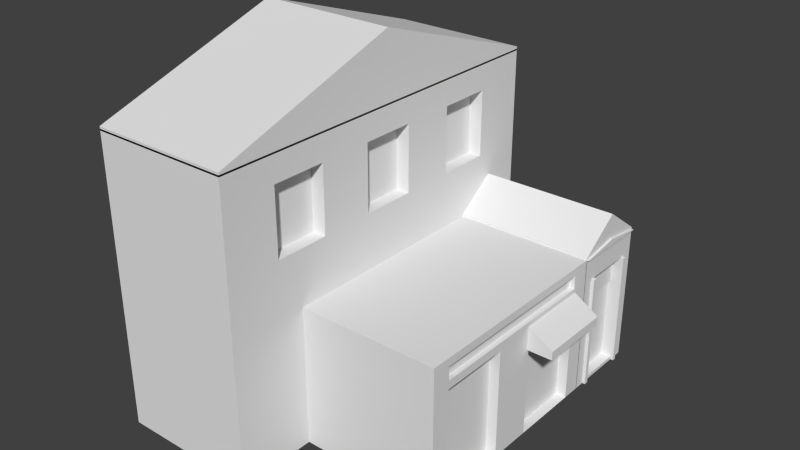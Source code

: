 # Source: Pub.blend  (saved by Blender 2.73.0; exported with 4.5.12 LTS)
import bpy
from mathutils import Matrix  # noqa: F401  (used for matrix-valued properties, if any)

bpy.ops.wm.read_factory_settings(use_empty=True)
scene = bpy.context.scene
scene.name = 'Scene'

# ---- collections
col_collection_1 = bpy.data.collections.new('Collection 1'); scene.collection.children.link(col_collection_1)

# ---- materials (node trees are filled in below, after node groups)
mat_material = bpy.data.materials.new('Material')
mat_material.alpha_threshold = 0.0
mat_material.use_transparent_shadow = False
mat_material.roughness = 0.5
mat_material.line_color = (0.0, 0.0, 0.0, 1.0)

# ---- material node trees

# ---- world
world_world = bpy.data.worlds.new('World'); scene.world = world_world
world_world.color = (0.05088, 0.05088, 0.05088)
world_world.use_sun_shadow = False
world_world.sun_shadow_jitter_overblur = 0.0
world_world.cycles.sampling_method = 'MANUAL'
world_world.cycles.sample_map_resolution = 256

# ---- meshes
me_cube_007 = bpy.data.meshes.new('Cube.007')
me_cube_007.from_pydata([(-1.0, -1.0, -1.0), (-1.0, 1.0, -1.0), (1.0, 1.0, -1.0), (1.0, -1.0, -1.0), (-1.0, -1.0, 5.294), (-1.0, 1.0, 5.294), (1.0, 1.0, 1.0), (1.0, -1.0, 1.0)], [], [(4, 5, 1, 0), (5, 6, 2, 1), (6, 7, 3, 2), (7, 4, 0, 3), (7, 6, 5, 4)])
me_cube_007.use_remesh_preserve_volume = False
me_cube_007.use_remesh_preserve_attributes = False
me_cube_007.use_mirror_vertex_groups = False
me_cube_007.update()
me_cube_006 = bpy.data.meshes.new('Cube.006')
me_cube_006.from_pydata([(1.0, 1.71, -1.0), (1.0, -1.71, -1.0), (-1.0, -1.71, -1.0), (-1.0, 1.71, -1.0), (1.0, 1.71, -0.8075), (1.0, -1.71, -0.8075), (-1.0, -1.71, -0.8075), (-1.0, 1.71, -0.8075), (1.0, 0.0, -1.0), (-1.0, 4.768e-07, -1.0), (1.0, -9.537e-07, 2.349), (-1.0, 2.384e-07, 2.349)], [], [(8, 1, 2, 9), (10, 11, 6, 5), (8, 10, 5, 1), (1, 5, 6, 2), (9, 11, 7, 3), (4, 0, 3, 7), (2, 6, 11, 9), (0, 4, 10, 8), (4, 7, 11, 10), (0, 8, 9, 3)])
me_cube_006.materials.append(mat_material)
me_cube_006.use_remesh_preserve_volume = False
me_cube_006.use_remesh_preserve_attributes = False
me_cube_006.use_mirror_vertex_groups = False
me_cube_006.update()
me_cube_005 = bpy.data.meshes.new('Cube.005')
me_cube_005.from_pydata([(1.0, 1.71, -1.0), (1.0, -1.71, -1.0), (-1.0, -1.71, -1.0), (-1.0, 1.71, -1.0), (1.0, 1.71, 3.13), (1.0, -1.71, 3.13), (-1.0, -1.71, 3.13), (-1.0, 1.71, 3.13), (1.0, 1.71, 1.065), (1.0, -1.71, 1.065), (-1.0, -1.71, 1.065), (-1.0, 1.71, 1.065), (1.0, 1.221, -1.0), (1.0, 0.7328, -1.0), (1.0, 0.2443, -1.0), (1.0, -0.2443, -1.0), (1.0, -0.7328, -1.0), (1.0, -1.221, -1.0), (-1.0, -1.221, -1.0), (-1.0, -0.7328, -1.0), (-1.0, -0.2443, -1.0), (-1.0, 0.2443, -1.0), (-1.0, 0.7328, -1.0), (-1.0, 1.221, -1.0), (1.0, 1.221, 3.13), (1.0, 0.7328, 3.13), (1.0, 0.2443, 3.13), (1.0, -0.2443, 3.13), (1.0, -0.7328, 3.13), (1.0, -1.221, 3.13), (-1.0, -1.221, 3.13), (-1.0, -0.7328, 3.13), (-1.0, -0.2443, 3.13), (-1.0, 0.2443, 3.13), (-1.0, 0.7328, 3.13), (-1.0, 1.221, 3.13), (-1.0, -1.221, 1.065), (-1.0, -0.7328, 1.065), (-1.0, -0.2443, 1.065), (-1.0, 0.2443, 1.065), (-1.0, 0.7328, 1.065), (-1.0, 1.221, 1.065), (1.0, 1.221, 1.065), (1.0, 0.7328, 1.065), (1.0, 0.2443, 1.065), (1.0, -0.2443, 1.065), (1.0, -0.7328, 1.065), (1.0, -1.221, 1.065), (1.0, 1.71, 1.791), (1.0, 1.71, 2.746), (1.0, -1.71, 1.791), (1.0, -1.71, 2.746), (-1.0, -1.71, 1.791), (-1.0, -1.71, 2.746), (-1.0, 1.71, 1.791), (-1.0, 1.71, 2.746), (-1.0, -1.221, 2.746), (-1.0, -1.221, 1.791), (-1.0, -0.7328, 2.746), (-1.0, -0.7328, 1.791), (-1.0, -0.2443, 2.746), (-1.0, -0.2443, 1.791), (-1.0, 0.2443, 2.746), (-1.0, 0.2443, 1.791), (-1.0, 0.7328, 2.746), (-1.0, 0.7328, 1.791), (-1.0, 1.221, 2.746), (-1.0, 1.221, 1.791), (1.0, 1.221, 2.746), (1.0, 1.221, 1.791), (1.0, 0.7328, 2.746), (1.0, 0.7328, 1.791), (1.0, 0.2443, 2.746), (1.0, 0.2443, 1.791), (1.0, -0.2443, 2.746), (1.0, -0.2443, 1.791), (1.0, -0.7328, 2.746), (1.0, -0.7328, 1.791), (1.0, -1.221, 2.746), (1.0, -1.221, 1.791), (0.8066, 1.221, 2.746), (0.8066, 1.221, 1.791), (0.8066, 0.7328, 2.746), (0.8066, 0.7328, 1.791), (0.8066, 0.2443, 2.746), (0.8066, 0.2443, 1.791), (0.8066, -0.2443, 2.746), (0.8066, -0.2443, 1.791), (0.8066, -0.7328, 2.746), (0.8066, -0.7328, 1.791), (0.8066, -1.221, 2.746), (0.8066, -1.221, 1.791)], [], [(17, 1, 2, 18), (29, 30, 6, 5), (78, 29, 5, 51), (51, 5, 6, 53), (66, 35, 7, 55), (8, 0, 3, 11), (48, 8, 11, 54), (23, 41, 11, 3), (1, 9, 10, 2), (17, 47, 9, 1), (0, 8, 42, 12), (12, 42, 43, 13), (13, 43, 44, 14), (14, 44, 45, 15), (15, 45, 46, 16), (16, 46, 47, 17), (2, 10, 36, 18), (18, 36, 37, 19), (19, 37, 38, 20), (20, 38, 39, 21), (21, 39, 40, 22), (22, 40, 41, 23), (53, 6, 30, 56), (56, 30, 31, 58), (58, 31, 32, 60), (60, 32, 33, 62), (62, 33, 34, 64), (64, 34, 35, 66), (49, 4, 24, 68), (68, 24, 25, 70), (70, 25, 26, 72), (72, 26, 27, 74), (74, 27, 28, 76), (76, 28, 29, 78), (4, 7, 35, 24), (24, 35, 34, 25), (25, 34, 33, 26), (26, 33, 32, 27), (27, 32, 31, 28), (28, 31, 30, 29), (0, 12, 23, 3), (12, 13, 22, 23), (13, 14, 21, 22), (14, 15, 20, 21), (15, 16, 19, 20), (16, 17, 18, 19), (46, 77, 79, 47), (72, 74, 86, 84), (45, 75, 77, 46), (75, 74, 76, 77), (44, 73, 75, 45), (71, 69, 81, 83), (43, 71, 73, 44), (71, 70, 72, 73), (42, 69, 71, 43), (68, 70, 82, 80), (8, 48, 69, 42), (48, 49, 68, 69), (40, 65, 67, 41), (65, 64, 66, 67), (39, 63, 65, 40), (63, 62, 64, 65), (38, 61, 63, 39), (61, 60, 62, 63), (37, 59, 61, 38), (59, 58, 60, 61), (36, 57, 59, 37), (57, 56, 58, 59), (10, 52, 57, 36), (52, 53, 56, 57), (4, 49, 55, 7), (49, 48, 54, 55), (41, 67, 54, 11), (67, 66, 55, 54), (9, 50, 52, 10), (50, 51, 53, 52), (47, 79, 50, 9), (79, 78, 51, 50), (89, 88, 90, 91), (85, 84, 86, 87), (81, 80, 82, 83), (75, 73, 85, 87), (76, 78, 90, 88), (79, 77, 89, 91), (78, 79, 91, 90), (77, 76, 88, 89), (74, 75, 87, 86), (73, 72, 84, 85), (70, 71, 83, 82), (69, 68, 80, 81)])
me_cube_005.materials.append(mat_material)
me_cube_005.use_remesh_preserve_volume = False
me_cube_005.use_remesh_preserve_attributes = False
me_cube_005.use_mirror_vertex_groups = False
me_cube_005.update()
me_cube_002 = bpy.data.meshes.new('Cube.002')
me_cube_002.from_pydata([(1.0, 0.1517, -1.0), (1.0, -1.0, -1.0), (-1.0, -1.0, -1.0), (-1.0, 0.1517, -1.0), (1.0, 0.1517, -0.2734), (1.0, -1.0, -0.2734), (-1.0, -1.0, -0.2734), (-1.0, 0.1517, -0.2734), (1.0, -0.4242, -1.0), (-1.0, -0.4241, -1.0), (1.0, -0.4242, 8.658), (-1.0, -0.4241, 8.658), (1.0, 0.1517, -0.8504), (1.0, -1.0, -0.8504), (-1.0, -1.0, -0.8504), (-1.0, 0.1517, -0.8504), (-1.0, -0.4241, 0.989), (1.0, -0.4242, 0.989), (1.032, 0.1517, -1.0), (1.032, -1.0, -1.0), (1.032, -0.4242, -1.0), (1.032, 0.1517, -0.8504), (1.032, -1.0, -0.8504), (1.032, -0.4242, 0.989)], [], [(8, 1, 2, 9), (10, 11, 6, 5), (17, 10, 5, 13), (13, 5, 6, 14), (16, 11, 7, 15), (12, 0, 3, 15), (14, 6, 11, 16), (12, 4, 10, 17), (4, 7, 11, 10), (0, 8, 9, 3), (12, 17, 23, 21), (2, 14, 16, 9), (4, 12, 15, 7), (9, 16, 15, 3), (1, 13, 14, 2), (17, 13, 22, 23), (18, 21, 23, 20), (20, 23, 22, 19), (13, 1, 19, 22), (0, 12, 21, 18), (8, 0, 18, 20), (1, 8, 20, 19)])
me_cube_002.materials.append(mat_material)
me_cube_002.use_remesh_preserve_volume = False
me_cube_002.use_remesh_preserve_attributes = False
me_cube_002.use_mirror_vertex_groups = False
me_cube_002.update()
me_cube_001 = bpy.data.meshes.new('Cube.001')
me_cube_001.from_pydata([(1.0, 0.1517, -1.0), (1.0, -1.0, -1.0), (-1.0, -1.0, -1.0), (-1.0, 0.1517, -1.0), (1.0, 0.1517, 1.0), (1.0, -1.0, 1.0), (-1.0, -1.0, 1.0), (-1.0, 0.1517, 1.0), (1.0, -0.07421, -1.0), (1.0, -0.7741, -1.0), (-1.0, -0.7741, -1.0), (-1.0, -0.07421, -1.0), (1.0, -0.07422, 1.0), (1.0, -0.7741, 1.0), (-1.0, -0.7741, 1.0), (-1.0, -0.07421, 1.0), (1.0, 0.1517, 0.9448), (1.0, -1.0, 0.9448), (-1.0, -1.0, 0.9448), (-1.0, 0.1517, 0.9448), (-1.0, -0.7741, 0.9448), (-1.0, -0.07421, 0.9448), (1.0, -0.07422, 0.9448), (1.0, -0.7741, 0.9448), (-1.0, -0.7741, 0.6472), (-1.0, -0.07421, 0.6472), (1.0, -0.07422, 0.6472), (1.0, -0.7741, 0.6472), (1.0, 0.1517, 0.6472), (1.0, -1.0, 0.6472), (-1.0, -1.0, 0.6472), (-1.0, 0.1517, 0.6472), (-1.0, -0.7741, -0.9505), (-1.0, -0.07421, -0.9505), (1.0, -0.07421, -0.9505), (1.0, -0.7741, -0.9505), (1.0, 0.1517, -0.9505), (1.0, -1.0, -0.9505), (-1.0, -1.0, -0.9505), (-1.0, 0.1517, -0.9505), (0.8476, -0.07422, 0.6472), (0.8476, -0.7741, 0.6472), (0.8476, -0.07421, -0.9505), (0.8476, -0.7741, -0.9505), (1.0, 0.1517, 0.2642), (1.0, -1.0, 0.2642), (-1.0, -1.0, 0.2642), (-1.0, 0.1517, 0.2642), (-1.0, -0.7741, 0.2642), (-1.0, -0.07421, 0.2642), (1.0, -0.07422, 0.2642), (1.0, -0.7741, 0.2642), (0.8476, -0.07422, 0.2642), (0.8476, -0.7741, 0.2642), (0.8843, -0.07422, 0.6472), (0.8843, -0.7741, 0.6472), (0.8843, -0.07422, 0.2642), (0.8843, -0.7741, 0.2642), (-1.0, -0.02155, -1.0), (-1.0, -0.02155, 1.0), (1.0, -0.02155, -1.0), (1.0, -0.02155, 1.0), (1.0, -0.02155, 0.9448), (-1.0, -0.02155, 0.9448), (-1.0, -0.02155, 0.6472), (1.0, -0.02155, 0.6472), (1.0, -0.02155, -0.9505), (-1.0, -0.02155, -0.9505), (1.0, -0.02155, 0.2642), (-1.0, -0.02155, 0.2642), (1.0, -0.8329, -1.0), (1.0, -0.8329, 1.0), (-1.0, -0.8329, -1.0), (-1.0, -0.8329, 1.0), (-1.0, -0.8329, 0.9448), (1.0, -0.8329, 0.9448), (1.0, -0.8329, 0.6472), (-1.0, -0.8329, 0.6472), (-1.0, -0.8329, -0.9505), (1.0, -0.8329, -0.9505), (-1.0, -0.8329, 0.2642), (1.0, -0.8329, 0.2642), (1.043, -0.07421, -1.0), (1.043, -0.7741, -1.0), (1.043, -0.07422, 0.6472), (1.043, -0.7741, 0.6472), (1.043, -0.07421, -0.9505), (1.043, -0.7741, -0.9505), (1.043, -0.07422, 0.2642), (1.043, -0.7741, 0.2642), (1.043, -0.02155, -1.0), (1.043, -0.02155, 0.6472), (1.043, -0.02155, -0.9505), (1.043, -0.02155, 0.2642), (1.043, -0.8329, -1.0), (1.043, -0.8329, 0.6472), (1.043, -0.8329, -0.9505), (1.043, -0.8329, 0.2642)], [], [(70, 1, 2, 72), (71, 73, 6, 5), (75, 71, 5, 17), (17, 5, 6, 18), (63, 59, 7, 19), (36, 0, 3, 39), (74, 73, 14, 20), (20, 14, 15, 21), (62, 61, 12, 22), (22, 12, 13, 23), (61, 59, 15, 12), (12, 15, 14, 13), (60, 8, 11, 58), (8, 9, 10, 11), (26, 22, 23, 27), (65, 62, 22, 26), (24, 20, 21, 25), (77, 74, 20, 24), (4, 16, 19, 7), (64, 63, 19, 31), (29, 17, 18, 30), (76, 75, 17, 29), (81, 76, 29, 45), (45, 29, 30, 46), (69, 64, 31, 47), (80, 77, 24, 48), (48, 24, 25, 49), (35, 51, 89, 87), (35, 34, 42, 43), (16, 28, 31, 19), (8, 34, 35, 9), (76, 81, 97, 95), (10, 32, 33, 11), (72, 78, 32, 10), (58, 67, 39, 3), (1, 37, 38, 2), (70, 79, 37, 1), (44, 36, 39, 47), (53, 52, 56, 57), (51, 35, 43, 53), (50, 26, 40, 52), (26, 27, 41, 40), (34, 50, 52, 42), (27, 51, 53, 41), (42, 52, 53, 43), (28, 44, 47, 31), (27, 76, 95, 85), (32, 48, 49, 33), (78, 80, 48, 32), (67, 69, 47, 39), (37, 45, 46, 38), (79, 81, 45, 37), (56, 54, 55, 57), (41, 53, 57, 55), (52, 40, 54, 56), (40, 41, 55, 54), (33, 49, 69, 67), (36, 44, 68, 66), (11, 33, 67, 58), (0, 36, 66, 60), (44, 28, 65, 68), (49, 25, 64, 69), (25, 21, 63, 64), (28, 16, 62, 65), (0, 60, 58, 3), (4, 7, 59, 61), (16, 4, 61, 62), (21, 15, 59, 63), (9, 35, 87, 83), (38, 46, 80, 78), (8, 60, 90, 82), (2, 38, 78, 72), (46, 30, 77, 80), (51, 27, 85, 89), (27, 23, 75, 76), (30, 18, 74, 77), (18, 6, 73, 74), (23, 13, 71, 75), (13, 14, 73, 71), (9, 70, 72, 10), (93, 91, 84, 88), (90, 92, 86, 82), (92, 93, 88, 86), (87, 89, 97, 96), (83, 87, 96, 94), (89, 85, 95, 97), (60, 66, 92, 90), (66, 68, 93, 92), (70, 9, 83, 94), (65, 26, 84, 91), (26, 50, 88, 84), (34, 8, 82, 86), (50, 34, 86, 88), (68, 65, 91, 93), (79, 70, 94, 96), (81, 79, 96, 97)])
me_cube_001.materials.append(mat_material)
me_cube_001.use_remesh_preserve_volume = False
me_cube_001.use_remesh_preserve_attributes = False
me_cube_001.use_mirror_vertex_groups = False
me_cube_001.update()
me_cube = bpy.data.meshes.new('Cube')
me_cube.from_pydata([(1.0, 1.0, -1.0), (1.0, -1.0, -1.0), (-1.0, -1.0, -1.0), (-1.0, 1.0, -1.0), (1.0, 1.0, 1.0), (1.0, -1.0, 1.0), (-1.0, -1.0, 1.0), (-1.0, 1.0, 1.0), (1.0, 1.0, 0.5746), (1.0, -1.0, 0.5746), (-1.0, -1.0, 0.5746), (-1.0, 1.0, 0.5746), (1.0, 1.0, 0.6917), (1.0, 1.0, 0.8829), (1.0, -1.0, 0.6917), (1.0, -1.0, 0.8829), (-1.0, -1.0, 0.6917), (-1.0, -1.0, 0.8829), (-1.0, 1.0, 0.6917), (-1.0, 1.0, 0.8829), (1.0, 0.8276, -1.0), (1.0, -0.8276, -1.0), (-1.0, -0.8276, -1.0), (-1.0, 0.8276, -1.0), (1.0, 0.8276, 1.0), (1.0, -0.8276, 1.0), (-1.0, -0.8276, 1.0), (-1.0, 0.8276, 1.0), (-1.0, -0.8276, 0.5746), (-1.0, 0.8276, 0.5746), (1.0, 0.8276, 0.5746), (1.0, -0.8276, 0.5746), (-1.0, -0.8276, 0.6917), (-1.0, 0.8276, 0.6917), (-1.0, -0.8276, 0.8829), (-1.0, 0.8276, 0.8829), (1.0, 0.8276, 0.6917), (1.0, -0.8276, 0.6917), (1.0, 0.8276, 0.8829), (1.0, -0.8276, 0.8829), (0.9265, 0.8276, 0.6917), (0.9265, -0.8276, 0.6917), (0.9265, 0.8276, 0.8829), (0.9265, -0.8276, 0.8829), (1.0, 0.1953, -1.0), (1.0, -0.1953, -1.0), (-1.0, -0.1953, -1.0), (-1.0, 0.1953, -1.0), (1.0, 0.1953, 1.0), (1.0, -0.1953, 1.0), (-1.0, -0.1953, 1.0), (-1.0, 0.1953, 1.0), (-1.0, -0.1953, 0.5746), (-1.0, 0.1953, 0.5746), (1.0, 0.1953, 0.5746), (1.0, -0.1953, 0.5746), (-1.0, -0.1953, 0.6917), (-1.0, 0.1953, 0.6917), (-1.0, -0.1953, 0.8829), (-1.0, 0.1953, 0.8829), (1.0, 0.1953, 0.6917), (1.0, -0.1953, 0.6917), (1.0, 0.1953, 0.8829), (1.0, -0.1953, 0.8829), (0.9265, 0.1953, 0.6917), (0.9265, -0.1953, 0.6917), (0.9265, 0.1953, 0.8829), (0.9265, -0.1953, 0.8829), (0.8526, 0.8276, -1.0), (0.8526, -0.8276, -1.0), (0.8526, 0.8276, 0.5746), (0.8526, -0.8276, 0.5746), (0.8526, 0.1953, -1.0), (0.8526, -0.1953, -1.0), (0.8526, 0.1953, 0.5746), (0.8526, -0.1953, 0.5746)], [], [(21, 1, 2, 22), (25, 26, 6, 5), (39, 25, 5, 15), (15, 5, 6, 17), (35, 27, 7, 19), (8, 0, 3, 11), (12, 8, 11, 18), (23, 29, 11, 3), (1, 9, 10, 2), (21, 31, 9, 1), (4, 13, 19, 7), (13, 12, 18, 19), (29, 33, 18, 11), (33, 35, 19, 18), (9, 14, 16, 10), (14, 15, 17, 16), (31, 37, 14, 9), (37, 39, 15, 14), (12, 13, 38, 36), (39, 37, 41, 43), (8, 12, 36, 30), (55, 61, 37, 31), (16, 17, 34, 32), (57, 59, 35, 33), (10, 16, 32, 28), (53, 57, 33, 29), (0, 8, 30, 20), (54, 44, 72, 74), (2, 10, 28, 22), (47, 53, 29, 23), (17, 6, 26, 34), (59, 51, 27, 35), (13, 4, 24, 38), (63, 49, 25, 39), (4, 7, 27, 24), (49, 50, 26, 25), (0, 20, 23, 3), (45, 21, 22, 46), (65, 67, 43, 41), (36, 38, 42, 40), (63, 39, 43, 67), (60, 36, 40, 64), (37, 61, 65, 41), (61, 60, 64, 65), (38, 62, 66, 42), (62, 63, 67, 66), (40, 42, 66, 64), (64, 66, 67, 65), (20, 44, 47, 23), (44, 45, 46, 47), (24, 27, 51, 48), (48, 51, 50, 49), (38, 24, 48, 62), (62, 48, 49, 63), (34, 26, 50, 58), (58, 50, 51, 59), (22, 28, 52, 46), (46, 52, 53, 47), (45, 55, 75, 73), (44, 54, 55, 45), (28, 32, 56, 52), (52, 56, 57, 53), (32, 34, 58, 56), (56, 58, 59, 57), (30, 36, 60, 54), (54, 60, 61, 55), (73, 75, 71, 69), (68, 70, 74, 72), (30, 54, 74, 70), (31, 21, 69, 71), (20, 30, 70, 68), (55, 31, 71, 75)])
me_cube.materials.append(mat_material)
me_cube.use_remesh_preserve_volume = False
me_cube.use_remesh_preserve_attributes = False
me_cube.use_mirror_vertex_groups = False
me_cube.update()

# ---- objects
ob_cube_003 = bpy.data.objects.new('Cube.003', me_cube_007)
ob_cube_006 = bpy.data.objects.new('Cube.006', me_cube_006)
ob_cube_005 = bpy.data.objects.new('Cube.005', me_cube_005)
ob_cube_002 = bpy.data.objects.new('Cube.002', me_cube_002)
ob_cube_001 = bpy.data.objects.new('Cube.001', me_cube_001)
ob_cube = bpy.data.objects.new('Cube', me_cube)

# ---- transforms, parenting, visibility, modifiers, constraints
ob_cube_003.location = (5.78, 4.102, 6.831)
ob_cube_003.scale = (1.068, 2.659, 0.3094)
ob_cube_003.lineart.crease_threshold = 0.0
ob_cube_006.location = (-10.05, 0.0, 22.2)
ob_cube_006.scale = (5.042, 8.023, 1.457)
ob_cube_006.lock_rotations_4d = False
ob_cube_006.empty_display_type = 'ARROWS'
ob_cube_006.lineart.crease_threshold = 0.0
ob_cube_005.location = (-10.05, 0.0, 5.082)
ob_cube_005.scale = (5.042, 8.023, 5.042)
ob_cube_005.lock_rotations_4d = False
ob_cube_005.empty_display_type = 'ARROWS'
ob_cube_005.lineart.crease_threshold = 0.0
ob_cube_002.location = (0.0, 13.02, 10.34)
ob_cube_002.scale = (5.042, 5.042, 0.2358)
ob_cube_002.lock_rotations_4d = False
ob_cube_002.empty_display_type = 'ARROWS'
ob_cube_002.lineart.crease_threshold = 0.0
ob_cube_001.location = (0.0, 13.02, 5.082)
ob_cube_001.scale = (5.042, 5.042, 5.042)
ob_cube_001.lock_rotations_4d = False
ob_cube_001.empty_display_type = 'ARROWS'
ob_cube_001.lineart.crease_threshold = 0.0
ob_cube.location = (0.0, 0.0, 5.082)
ob_cube.scale = (5.042, 8.023, 5.042)
ob_cube.lock_rotations_4d = False
ob_cube.empty_display_type = 'ARROWS'
ob_cube.lineart.crease_threshold = 0.0

# ---- collection membership
col_collection_1.objects.link(ob_cube_003)
col_collection_1.objects.link(ob_cube_006)
col_collection_1.objects.link(ob_cube_005)
col_collection_1.objects.link(ob_cube_002)
col_collection_1.objects.link(ob_cube_001)
col_collection_1.objects.link(ob_cube)

# ---- scene / render settings (as saved in the file)
scene.frame_start = 1; scene.frame_end = 250; scene.frame_set(1)
scene.render.engine = 'BLENDER_EEVEE_NEXT'
scene.render.resolution_percentage = 50
scene.render.dither_intensity = 0.0
scene.cycles.use_denoising = False
scene.cycles.samples = 10
scene.cycles.sampling_pattern = 'TABULATED_SOBOL'
scene.cycles.light_sampling_threshold = 0.0
scene.cycles.use_adaptive_sampling = False
scene.cycles.use_light_tree = False
scene.cycles.blur_glossy = 0.0
scene.cycles.pixel_filter_type = 'GAUSSIAN'
scene.cycles.sample_clamp_indirect = 0.0
scene.view_settings.view_transform = 'Standard'
bpy.context.view_layer.update()

# ---- added for rendering (the .blend has no active camera and no usable light): camera, sun
cam_auto = bpy.data.cameras.new('AutoCamera')
cam_auto.lens = 50.0
cam_auto.sensor_width = 36.0
cam_auto.clip_end = 1000.0
ob_auto_camera = bpy.data.objects.new('AutoCamera', cam_auto)
scene.collection.objects.link(ob_auto_camera)
ob_auto_camera.location = (36.1287, -48.2642, 45.0304)
ob_auto_camera.rotation_euler = (1.09748, -7.21219e-08, 0.694738)
scene.camera = ob_auto_camera
light_auto_sun = bpy.data.lights.new('AutoSun', 'SUN')
light_auto_sun.energy = 3.0
light_auto_sun.angle = 0.0523599
ob_auto_sun = bpy.data.objects.new('AutoSun', light_auto_sun)
scene.collection.objects.link(ob_auto_sun)
ob_auto_sun.rotation_euler = (0.872665, 0.174533, 0.523599)
bpy.context.view_layer.update()

